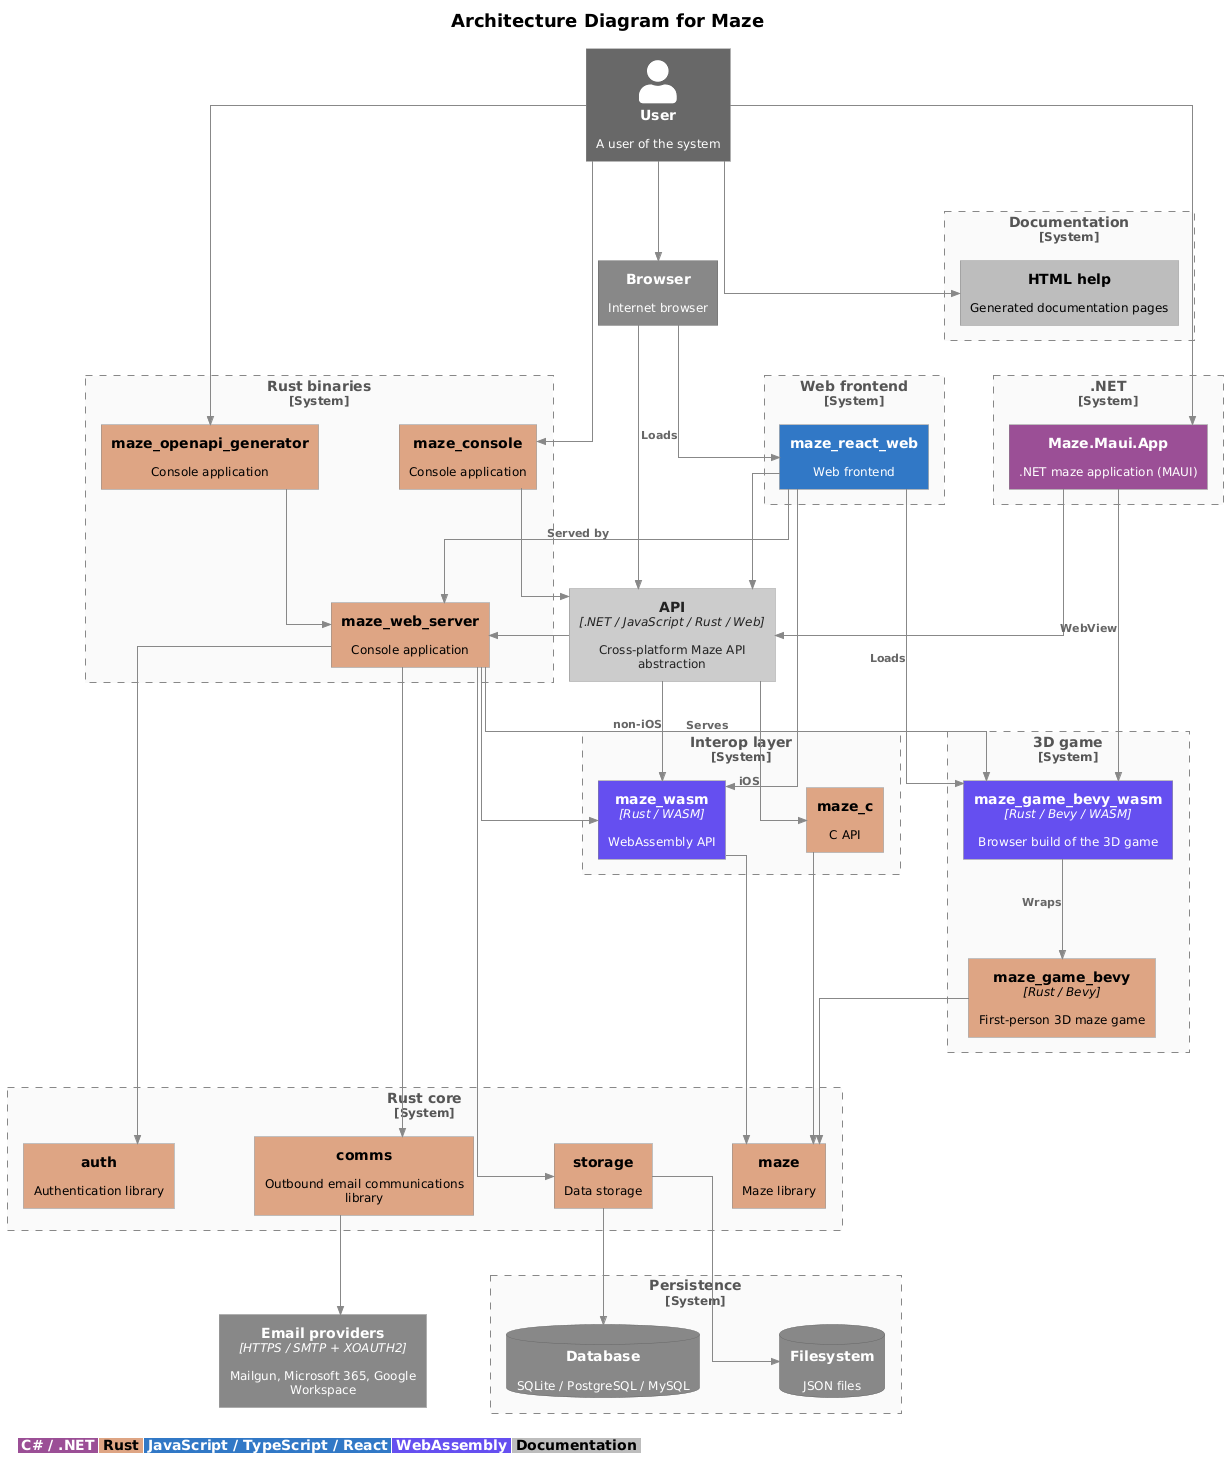

The diagram above was rendered by PlantUML. Its source (embedded in the PNG):
@startuml architecture

!include https://raw.githubusercontent.com/plantuml-stdlib/C4-PlantUML/master/C4_Container.puml

LAYOUT_TOP_DOWN()
HIDE_STEREOTYPE()
skinparam linetype ortho
skinparam nodesep 80
skinparam ranksep 100
skinparam defaultFontSize 12
skinparam titleFontSize 18
skinparam titleFontStyle bold
skinparam ArrowFontSize 11

UpdateElementStyle("container", $bgColor="#cccccc", $fontColor="#222222", $borderColor="#888888")
UpdateElementStyle("external_container", $bgColor="#888888", $fontColor="#ffffff", $borderColor="#666666")
UpdateBoundaryStyle($bgColor="#fafafa", $fontColor="#555555", $borderColor="#888888", $borderStyle="dashed")
UpdateRelStyle($lineColor="#888888", $textColor="#666666")

AddElementTag("rust",   $bgColor="#dea584", $fontColor="#000000", $legendText="Rust")
AddElementTag("csharp", $bgColor="#9b4f96", $fontColor="#ffffff", $legendText="C# / .NET")
AddElementTag("ts",     $bgColor="#3178c6", $fontColor="#ffffff", $legendText="JavaScript / TypeScript / React")
AddElementTag("wasm",   $bgColor="#654ff0", $fontColor="#ffffff", $legendText="WebAssembly")
AddElementTag("doc",    $bgColor="#bdbdbd", $fontColor="#000000", $legendText="Documentation")

title Architecture Diagram for Maze

Person_Ext(user, "User", "A user of the system")

Container_Ext(browser, "Browser", "", "Internet browser")
Container(api, "API", ".NET / JavaScript / Rust / Web", "Cross-platform Maze API abstraction")

System_Boundary(b_rust_core, "Rust core") {
    Container(maze, "maze", "", "Maze library", $tags="rust")
    Container(auth, "auth", "", "Authentication library", $tags="rust")
    Container(comms, "comms", "", "Outbound email communications library", $tags="rust")
    Container(storage, "storage", "", "Data storage", $tags="rust")
}

System_Boundary(b_rust_bins, "Rust binaries") {
    Container(maze_web_server, "maze_web_server", "", "Console application", $tags="rust")
    Container(maze_console, "maze_console", "", "Console application", $tags="rust")
    Container(maze_openapi_generator, "maze_openapi_generator", "", "Console application", $tags="rust")
}

System_Boundary(b_interop, "Interop layer") {
    Container(maze_wasm, "maze_wasm", "Rust / WASM", "WebAssembly API", $tags="wasm")
    Container(maze_c, "maze_c", "", "C API", $tags="rust")
}

System_Boundary(b_dotnet, ".NET") {
    Container(maze_maui_app_net, "Maze.Maui.App", "", ".NET maze application (MAUI)", $tags="csharp")
}

System_Boundary(b_web, "Web frontend") {
    Container(maze_react_web, "maze_react_web", "", "Web frontend", $tags="ts")
}

System_Boundary(b_game, "3D game") {
    Container(maze_game_bevy, "maze_game_bevy", "Rust / Bevy", "First-person 3D maze game", $tags="rust")
    Container(maze_game_bevy_wasm, "maze_game_bevy_wasm", "Rust / Bevy / WASM", "Browser build of the 3D game", $tags="wasm")
}

System_Boundary(b_docs, "Documentation") {
    Container(html_help, "HTML help", "", "Generated documentation pages", $tags="doc")
}

System_Boundary(b_persistence, "Persistence") {
    ContainerDb_Ext(filesystem, "Filesystem", "", "JSON files")
    ContainerDb_Ext(database, "Database", "", "SQLite / PostgreSQL / MySQL")
}

Container_Ext(email_providers, "Email providers", "HTTPS / SMTP + XOAUTH2", "Mailgun, Microsoft 365, Google Workspace")

Rel(user, browser, "")
Rel(maze_react_web, maze_web_server, "Served by")
Rel(user, html_help, "")
Rel(user, maze_console, "")
Rel(user, maze_maui_app_net, "")
Rel(user, maze_openapi_generator, "")
Rel(browser, api, "")
Rel(browser, maze_react_web, "Loads")
Rel(maze_react_web, api, "")
Rel(maze_console, api, "")
Rel(maze_maui_app_net, api, "")
Rel(maze_openapi_generator, maze_web_server, "")
Rel(maze_c, maze, "")
Rel(maze_wasm, maze, "")
Rel(api, maze_wasm, "non-iOS")
Rel(api, maze_c, "iOS")
Rel(api, maze_web_server, "")
Rel(maze_web_server, maze_wasm, "")
Rel(maze_web_server, auth, "")
Rel(maze_web_server, comms, "")
Rel(maze_web_server, storage, "")
Rel(storage, filesystem, "")
Rel(storage, database, "")
Rel(comms, email_providers, "")
Rel(maze_game_bevy, maze, "")
Rel(maze_game_bevy_wasm, maze_game_bevy, "Wraps")
Rel(maze_web_server, maze_game_bevy_wasm, "Serves")
Rel(maze_react_web, maze_game_bevy_wasm, "Loads")
Rel(maze_react_web, maze_wasm, "")
Rel(maze_maui_app_net, maze_game_bevy_wasm, "WebView")

legend bottom left
|<#9b4f96> <color:#ffffff>**C# / .NET**</color> |<#dea584> <color:#000000>**Rust**</color> |<#3178c6> <color:#ffffff>**JavaScript / TypeScript / React**</color> |<#654ff0> <color:#ffffff>**WebAssembly**</color> |<#bdbdbd> <color:#000000>**Documentation**</color> |
endlegend

@enduml